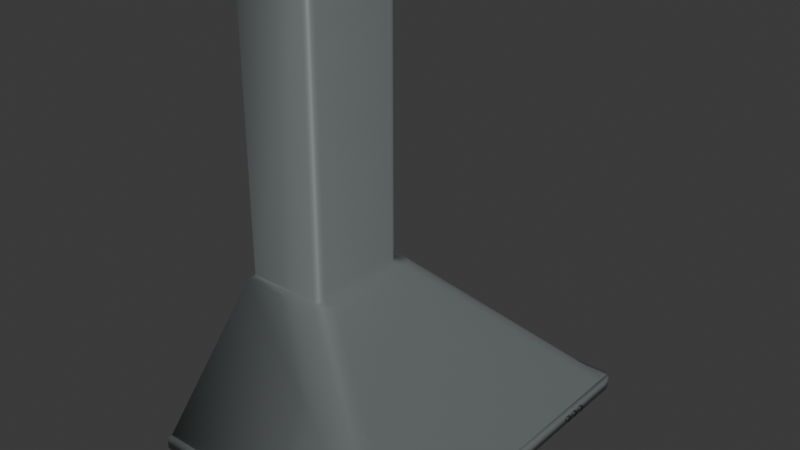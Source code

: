 # Source: rangehood.blend  (saved by Blender 4.5.91; exported with 4.5.12 LTS)
import bpy
from mathutils import Matrix  # noqa: F401  (used for matrix-valued properties, if any)

bpy.ops.wm.read_factory_settings(use_empty=True)
scene = bpy.context.scene
scene.name = 'Scene'

# ---- collections
col_collection = bpy.data.collections.new('Collection'); scene.collection.children.link(col_collection)

# ---- materials (node trees are filled in below, after node groups)
mat_material = bpy.data.materials.new('Material')
mat_material.alpha_threshold = 0.0
mat_material.roughness = 0.5
mat_material.line_color = (0.0, 0.0, 0.0, 1.0)
mat_material_003 = bpy.data.materials.new('Material.003')
mat_material_002 = bpy.data.materials.new('Material.002')

# ---- material node trees
mat_material.use_nodes = True; mat_material.node_tree.nodes.clear()
_N = mat_material.node_tree.nodes; _L = mat_material.node_tree.links
n0 = _N.new('ShaderNodeOutputMaterial'); n0.name = 'Material Output'; n0.location = (200, 100)
n1 = _N.new('ShaderNodeBsdfPrincipled'); n1.name = 'Principled BSDF'; n1.location = (-200, 100)
n1.inputs[0].default_value = (0.4287, 0.4735, 0.4735, 1.0)
n1.inputs[1].default_value = 0.7063
n1.inputs[2].default_value = 0.2698
n1.inputs[3].default_value = 1.45
_L.new(n1.outputs[0], n0.inputs[0])
n0.is_active_output = True
mat_material_003.use_nodes = True; mat_material_003.node_tree.nodes.clear()
_N = mat_material_003.node_tree.nodes; _L = mat_material_003.node_tree.links
n0 = _N.new('ShaderNodeBsdfPrincipled'); n0.name = 'Principled BSDF'; n0.location = (-200, 100)
n0.inputs[0].default_value = (0.02416, 0.02416, 0.02416, 1.0)
n1 = _N.new('ShaderNodeOutputMaterial'); n1.name = 'Material Output'; n1.location = (200, 100)
_L.new(n0.outputs[0], n1.inputs[0])
n1.is_active_output = True
mat_material_002.use_nodes = True; mat_material_002.node_tree.nodes.clear()
_N = mat_material_002.node_tree.nodes; _L = mat_material_002.node_tree.links
n0 = _N.new('ShaderNodeBsdfPrincipled'); n0.name = 'Principled BSDF'; n0.location = (-200, 100)
n0.inputs[0].default_value = (0.016, 0.016, 0.016, 1.0)
n1 = _N.new('ShaderNodeOutputMaterial'); n1.name = 'Material Output'; n1.location = (200, 100)
_L.new(n0.outputs[0], n1.inputs[0])
n1.is_active_output = True

# ---- world
world_world = bpy.data.worlds.new('World'); scene.world = world_world
world_world.use_nodes = True; world_world.node_tree.nodes.clear()
_N = world_world.node_tree.nodes; _L = world_world.node_tree.links
n0 = _N.new('ShaderNodeOutputWorld'); n0.name = 'World Output'; n0.location = (200, 100)
n1 = _N.new('ShaderNodeBackground'); n1.name = 'Background'; n1.location = (-200, 100)
n1.inputs[0].default_value = (0.05088, 0.05088, 0.05088, 1.0)
_L.new(n1.outputs[0], n0.inputs[0])
n0.is_active_output = True
world_world.color = (0.05088, 0.05088, 0.05088)
world_world.sun_shadow_jitter_overblur = 0.0

# ---- meshes
me_cube = bpy.data.meshes.new('Cube')
me_cube.from_pydata([(-0.9995, 0.3337, -0.1803), (-1.0, 1.038, -1.0), (-0.9995, -0.3337, -0.1803), (-1.0, -1.038, -1.0), (1.001, 1.038, -1.0), (-0.9988, 1.038, -1.0), (-0.9988, -1.038, -1.0), (1.001, -1.038, -1.0), (-0.9988, 1.07, -1.0), (-0.6267, 0.7071, -1.021), (0.3713, 0.7071, -1.021), (-0.9988, -1.07, -1.0), (-0.6267, -0.7071, -1.021), (0.3713, -0.7071, -1.021), (-0.9988, 1.07, -1.079), (-0.9988, -1.07, -1.079), (0.8896, -0.9215, -1.021), (0.8896, 0.9215, -1.021), (-0.8498, 0.9215, -1.021), (-0.8498, -0.9215, -1.021), (0.336, -0.5803, -0.6057), (0.336, 0.5803, -0.6057), (-0.5913, 0.5803, -0.6057), (-0.5913, -0.5803, -0.6057), (-0.4151, 0.3337, -0.1803), (-0.356, 0.2832, -0.1803), (-0.3813, 0.3255, -0.1803), (-0.3638, 0.3096, -0.1803), (0.8904, 1.038, -1.0), (1.0, 0.94, -1.0), (1.001, 1.038, -1.0), (0.9452, 1.025, -1.0), (0.9853, 0.9892, -1.0), (-0.356, -0.2832, -0.1803), (-0.4151, -0.3337, -0.1803), (-0.3638, -0.3096, -0.1803), (-0.3813, -0.3255, -0.1803), (1.0, -0.94, -1.0), (0.8904, -1.038, -1.0), (1.001, -1.038, -1.0), (0.9853, -0.9892, -1.0), (0.9452, -1.025, -1.0), (1.039, 1.002, -1.0), (0.97, 1.07, -1.0), (1.029, 1.036, -1.0), (1.004, 1.061, -1.0), (0.97, -1.07, -1.0), (1.039, -1.002, -1.0), (1.004, -1.061, -1.0), (1.029, -1.036, -1.0), (1.039, -1.002, -1.079), (0.97, -1.07, -1.079), (0.9919, -1.024, -1.061), (1.029, -1.036, -1.079), (1.004, -1.061, -1.079), (0.97, 1.07, -1.079), (1.039, 1.002, -1.079), (0.9919, 1.024, -1.061), (1.004, 1.061, -1.079), (1.029, 1.036, -1.079), (-1.0, -0.3896, -0.1803), (-1.0, 0.3896, -0.1803), (-0.2593, 0.3404, -0.1803), (-0.2448, 0.2913, -0.1803), (-0.2989, 0.3764, -0.1803), (-0.3531, 0.3896, -0.1803), (-0.2989, -0.3764, -0.1803), (-0.3531, -0.3896, -0.1803), (-0.2593, -0.3404, -0.1803), (-0.2448, -0.2913, -0.1803), (-0.9995, -0.3337, 1.741), (-0.9995, 0.3337, 1.741), (-0.3638, 0.3096, 1.741), (-0.356, 0.2832, 1.741), (-0.3813, 0.3255, 1.741), (-0.4151, 0.3337, 1.741), (-0.3813, -0.3255, 1.741), (-0.4151, -0.3337, 1.741), (-0.3638, -0.3096, 1.741), (-0.356, -0.2832, 1.741)], [], [(3, 60, 61, 1), (1, 5, 8, 14, 15, 11, 6, 3), (12, 9, 22, 23), (18, 19, 15, 14), (12, 13, 10, 9, 18, 17, 16, 19), (9, 12, 19, 18), (22, 21, 20, 23), (10, 13, 20, 21), (13, 12, 23, 20), (9, 10, 21, 22), (28, 31, 30), (31, 32, 30), (32, 29, 30), (37, 40, 39), (40, 41, 39), (41, 38, 39), (63, 29, 32, 62), (62, 32, 31, 64), (64, 31, 28, 65), (67, 38, 41, 66), (66, 41, 40, 68), (68, 40, 37, 69), (24, 0, 71, 75), (1, 61, 65, 28), (29, 63, 69, 37), (1, 28, 30, 4, 5), (30, 29, 37, 39, 7, 4), (38, 67, 60, 3), (39, 38, 3, 6, 7), (50, 53, 52), (53, 54, 52), (54, 51, 52), (55, 58, 57), (58, 59, 57), (59, 56, 57), (55, 43, 45, 58), (58, 45, 44, 59), (59, 44, 42, 56), (46, 51, 54, 48), (48, 54, 53, 49), (49, 53, 50, 47), (8, 43, 55, 14), (11, 46, 48, 49, 47, 42, 44, 45, 43, 8, 5, 4, 7, 6), (42, 47, 50, 56), (11, 15, 51, 46), (16, 17, 57, 56, 50, 52), (19, 16, 52, 51, 15), (17, 18, 14, 55, 57), (2, 0, 61, 60), (27, 25, 63, 62), (26, 27, 62, 64), (24, 26, 64, 65), (36, 34, 67, 66), (35, 36, 66, 68), (33, 35, 68, 69), (0, 24, 65, 61), (25, 33, 69, 63), (34, 2, 60, 67), (70, 77, 76, 78, 79, 73, 72, 74, 75, 71), (34, 36, 76, 77), (25, 27, 72, 73), (33, 25, 73, 79), (36, 35, 78, 76), (27, 26, 74, 72), (2, 34, 77, 70), (35, 33, 79, 78), (26, 24, 75, 74), (0, 2, 70, 71)])
me_cube.polygons.foreach_set('use_smooth', [True] * 68)
_uv = me_cube.uv_layers.new(name='UVMap')
_uv.uv.foreach_set('vector', [0.375, 0.0, 0.625, 0.0, 0.625, 0.25, 0.375, 0.25, 0.375, 0.25, 0.375, 0.25, 0.375, 0.25, 0.375, 0.25, 0.375, 0.0, 0.375, 0.0, 0.375, 0.0, 0.375, 0.0, 0.1696, 0.7076, 0.1696, 0.5424, 0.1696, 0.5424, 0.1696, 0.7076, 0.1433, 0.5174, 0.1433, 0.7326, 0.125, 0.75, 0.125, 0.5, 0.1696, 0.7076, 0.3304, 0.7076, 0.3304, 0.5424, 0.1696, 0.5424, 0.1433, 0.5174, 0.3567, 0.5174, 0.3567, 0.7326, 0.1433, 0.7326, 0.1696, 0.5424, 0.1696, 0.7076, 0.1433, 0.7326, 0.1433, 0.5174, 0.1696, 0.5424, 0.3304, 0.5424, 0.3304, 0.7076, 0.1696, 0.7076, 0.3304, 0.5424, 0.3304, 0.7076, 0.3304, 0.7076, 0.3304, 0.5424, 0.3304, 0.7076, 0.1696, 0.7076, 0.1696, 0.7076, 0.3304, 0.7076, 0.1696, 0.5424, 0.3304, 0.5424, 0.3304, 0.5424, 0.1696, 0.5424, 0.375, 0.4863, 0.3772, 0.4943, 0.375, 0.5, 0.3772, 0.4943, 0.3831, 0.503, 0.375, 0.5, 0.3831, 0.503, 0.3912, 0.5104, 0.375, 0.5, 0.375, 0.7381, 0.3773, 0.7445, 0.375, 0.75, 0.3773, 0.7445, 0.3834, 0.7513, 0.375, 0.75, 0.3834, 0.7513, 0.3918, 0.7566, 0.375, 0.75, 0.625, 0.5315, 0.375, 0.5119, 0.3773, 0.5055, 0.6262, 0.5156, 0.6262, 0.5156, 0.3773, 0.5055, 0.3772, 0.4943, 0.6261, 0.4851, 0.6261, 0.4851, 0.3772, 0.4943, 0.375, 0.4863, 0.625, 0.469, 0.625, 0.781, 0.375, 0.7637, 0.3772, 0.7557, 0.6261, 0.7649, 0.6261, 0.7649, 0.3772, 0.7557, 0.3773, 0.7445, 0.6262, 0.7344, 0.6262, 0.7344, 0.3773, 0.7445, 0.375, 0.7381, 0.625, 0.7185, 0.6253, 0.4921, 0.625, 0.3153, 0.625, 0.3153, 0.6253, 0.4921, 0.375, 0.25, 0.625, 0.25, 0.625, 0.469, 0.375, 0.4863, 0.375, 0.5119, 0.625, 0.5315, 0.625, 0.7185, 0.375, 0.7381, 0.375, 0.25, 0.375, 0.4863, 0.375, 0.5, 0.375, 0.5, 0.375, 0.25, 0.375, 0.5, 0.375, 0.5119, 0.375, 0.7381, 0.375, 0.75, 0.375, 0.75, 0.375, 0.5, 0.375, 0.7637, 0.625, 0.781, 0.625, 1.0, 0.375, 1.0, 0.375, 0.75, 0.375, 0.7637, 0.375, 1.0, 0.375, 0.9999, 0.375, 0.75, 0.375, 0.742, 0.3725, 0.7476, 0.3693, 0.7445, 0.3725, 0.7476, 0.3708, 0.75, 0.3693, 0.7445, 0.3708, 0.75, 0.3666, 0.75, 0.3693, 0.7445, 0.3695, 0.4971, 0.3708, 0.5, 0.3693, 0.5055, 0.3708, 0.5, 0.3725, 0.5024, 0.3693, 0.5055, 0.3725, 0.5024, 0.3711, 0.5037, 0.3693, 0.5055, 0.3695, 0.4971, 0.375, 0.4916, 0.375, 0.4969, 0.375, 0.4958, 0.375, 0.4958, 0.375, 0.4969, 0.375, 0.503, 0.375, 0.504, 0.375, 0.504, 0.375, 0.503, 0.375, 0.508, 0.375, 0.508, 0.375, 0.7584, 0.3695, 0.7529, 0.375, 0.7542, 0.375, 0.7531, 0.375, 0.7531, 0.375, 0.7542, 0.375, 0.746, 0.375, 0.747, 0.375, 0.747, 0.375, 0.746, 0.375, 0.742, 0.375, 0.742, 0.375, 0.25, 0.375, 0.4916, 0.3695, 0.4971, 0.375, 0.25, 0.375, 1.0, 0.375, 0.7584, 0.375, 0.7531, 0.375, 0.747, 0.375, 0.742, 0.375, 0.508, 0.375, 0.503, 0.375, 0.4969, 0.375, 0.4916, 0.375, 0.25, 0.375, 0.25, 0.375, 0.5, 0.375, 0.75, 0.375, 1.0, 0.375, 0.508, 0.375, 0.742, 0.375, 0.742, 0.375, 0.508, 0.375, 1.0, 0.375, 1.0, 0.3695, 0.7529, 0.375, 0.7584, 0.3567, 0.7326, 0.3567, 0.5174, 0.3693, 0.5055, 0.375, 0.508, 0.375, 0.742, 0.3693, 0.7445, 0.1433, 0.7326, 0.3567, 0.7326, 0.3693, 0.7445, 0.3695, 0.7529, 0.125, 0.75, 0.3567, 0.5174, 0.1433, 0.5174, 0.125, 0.5, 0.3695, 0.4971, 0.3693, 0.5055, 0.625, 0.9347, 0.625, 0.3153, 0.625, 0.25, 0.625, 1.0, 0.6256, 0.5147, 0.6254, 0.5262, 0.625, 0.5315, 0.6262, 0.5156, 0.6256, 0.504, 0.6256, 0.5147, 0.6262, 0.5156, 0.6261, 0.4851, 0.6253, 0.4921, 0.6256, 0.504, 0.6261, 0.4851, 0.625, 0.469, 0.6256, 0.746, 0.6253, 0.7579, 0.625, 0.781, 0.6261, 0.7649, 0.6256, 0.7353, 0.6256, 0.746, 0.6261, 0.7649, 0.6262, 0.7344, 0.6254, 0.7238, 0.6256, 0.7353, 0.6262, 0.7344, 0.625, 0.7185, 0.625, 0.3153, 0.6253, 0.4921, 0.625, 0.469, 0.625, 0.25, 0.6254, 0.5262, 0.6254, 0.7238, 0.625, 0.7185, 0.625, 0.5315, 0.6253, 0.7579, 0.625, 0.9347, 0.625, 1.0, 0.625, 0.781, 0.625, 0.9347, 0.6253, 0.7579, 0.6256, 0.746, 0.6256, 0.7353, 0.6254, 0.7238, 0.6254, 0.5262, 0.6256, 0.5147, 0.6256, 0.504, 0.6253, 0.4921, 0.625, 0.3153, 0.6253, 0.7579, 0.6256, 0.746, 0.6256, 0.746, 0.6253, 0.7579, 0.6254, 0.5262, 0.6256, 0.5147, 0.6256, 0.5147, 0.6254, 0.5262, 0.6254, 0.7238, 0.6254, 0.5262, 0.6254, 0.5262, 0.6254, 0.7238, 0.6256, 0.746, 0.6256, 0.7353, 0.6256, 0.7353, 0.6256, 0.746, 0.6256, 0.5147, 0.6256, 0.504, 0.6256, 0.504, 0.6256, 0.5147, 0.625, 0.9347, 0.6253, 0.7579, 0.6253, 0.7579, 0.625, 0.9347, 0.6256, 0.7353, 0.6254, 0.7238, 0.6254, 0.7238, 0.6256, 0.7353, 0.6256, 0.504, 0.6253, 0.4921, 0.6253, 0.4921, 0.6256, 0.504, 0.625, 0.3153, 0.625, 0.9347, 0.625, 0.9347, 0.625, 0.3153])
me_cube.materials.append(mat_material)
me_cube.use_mirror_vertex_groups = False
me_cube.update()
me_cylinder_001 = bpy.data.meshes.new('Cylinder.001')
me_cylinder_001.from_pydata([(0.0, 0.007, -0.0025), (0.0, 0.007, 0.0025), (0.0035, 0.006062, -0.0025), (0.0035, 0.006062, 0.0025), (0.006062, 0.0035, -0.0025), (0.006062, 0.0035, 0.0025), (0.007, 0.0, -0.0025), (0.007, 0.0, 0.0025), (0.006062, -0.0035, -0.0025), (0.006062, -0.0035, 0.0025), (0.0035, -0.006062, -0.0025), (0.0035, -0.006062, 0.0025), (0.0, -0.007, -0.0025), (0.0, -0.007, 0.0025), (-0.0035, -0.006062, -0.0025), (-0.0035, -0.006062, 0.0025), (-0.006062, -0.0035, -0.0025), (-0.006062, -0.0035, 0.0025), (-0.007, 0.0, -0.0025), (-0.007, 0.0, 0.0025), (-0.006062, 0.0035, -0.0025), (-0.006062, 0.0035, 0.0025), (-0.0035, 0.006062, -0.0025), (-0.0035, 0.006062, 0.0025)], [], [(0, 1, 3, 2), (2, 3, 5, 4), (4, 5, 7, 6), (6, 7, 9, 8), (8, 9, 11, 10), (10, 11, 13, 12), (12, 13, 15, 14), (14, 15, 17, 16), (16, 17, 19, 18), (18, 19, 21, 20), (3, 1, 23, 21, 19, 17, 15, 13, 11, 9, 7, 5), (20, 21, 23, 22), (22, 23, 1, 0), (0, 2, 4, 6, 8, 10, 12, 14, 16, 18, 20, 22)])
me_cylinder_001.polygons.foreach_set('use_smooth', [True] * 14)
_uv = me_cylinder_001.uv_layers.new(name='UVMap')
_uv.uv.foreach_set('vector', [1.0, 0.5, 1.0, 1.0, 0.9167, 1.0, 0.9167, 0.5, 0.9167, 0.5, 0.9167, 1.0, 0.8333, 1.0, 0.8333, 0.5, 0.8333, 0.5, 0.8333, 1.0, 0.75, 1.0, 0.75, 0.5, 0.75, 0.5, 0.75, 1.0, 0.6667, 1.0, 0.6667, 0.5, 0.6667, 0.5, 0.6667, 1.0, 0.5833, 1.0, 0.5833, 0.5, 0.5833, 0.5, 0.5833, 1.0, 0.5, 1.0, 0.5, 0.5, 0.5, 0.5, 0.5, 1.0, 0.4167, 1.0, 0.4167, 0.5, 0.4167, 0.5, 0.4167, 1.0, 0.3333, 1.0, 0.3333, 0.5, 0.3333, 0.5, 0.3333, 1.0, 0.25, 1.0, 0.25, 0.5, 0.25, 0.5, 0.25, 1.0, 0.1667, 1.0, 0.1667, 0.5, 0.37, 0.4578, 0.25, 0.49, 0.13, 0.4578, 0.04215, 0.37, 0.01, 0.25, 0.04215, 0.13, 0.13, 0.04215, 0.25, 0.01, 0.37, 0.04215, 0.4578, 0.13, 0.49, 0.25, 0.4578, 0.37, 0.1667, 0.5, 0.1667, 1.0, 0.08333, 1.0, 0.08333, 0.5, 0.08333, 0.5, 0.08333, 1.0, 7.451e-08, 1.0, 7.451e-08, 0.5, 0.75, 0.49, 0.87, 0.4578, 0.9578, 0.37, 0.99, 0.25, 0.9578, 0.13, 0.87, 0.04215, 0.75, 0.01, 0.63, 0.04215, 0.5422, 0.13, 0.51, 0.25, 0.5422, 0.37, 0.63, 0.4578])
me_cylinder_001.materials.append(mat_material_003)
me_cylinder_001.update()
me_cylinder_002 = bpy.data.meshes.new('Cylinder.002')
me_cylinder_002.from_pydata([(0.0, 0.007, -0.0025), (0.0, 0.007, 0.0025), (0.0035, 0.006062, -0.0025), (0.0035, 0.006062, 0.0025), (0.006062, 0.0035, -0.0025), (0.006062, 0.0035, 0.0025), (0.007, 0.0, -0.0025), (0.007, 0.0, 0.0025), (0.006062, -0.0035, -0.0025), (0.006062, -0.0035, 0.0025), (0.0035, -0.006062, -0.0025), (0.0035, -0.006062, 0.0025), (0.0, -0.007, -0.0025), (0.0, -0.007, 0.0025), (-0.0035, -0.006062, -0.0025), (-0.0035, -0.006062, 0.0025), (-0.006062, -0.0035, -0.0025), (-0.006062, -0.0035, 0.0025), (-0.007, 0.0, -0.0025), (-0.007, 0.0, 0.0025), (-0.006062, 0.0035, -0.0025), (-0.006062, 0.0035, 0.0025), (-0.0035, 0.006062, -0.0025), (-0.0035, 0.006062, 0.0025)], [], [(0, 1, 3, 2), (2, 3, 5, 4), (4, 5, 7, 6), (6, 7, 9, 8), (8, 9, 11, 10), (10, 11, 13, 12), (12, 13, 15, 14), (14, 15, 17, 16), (16, 17, 19, 18), (18, 19, 21, 20), (3, 1, 23, 21, 19, 17, 15, 13, 11, 9, 7, 5), (20, 21, 23, 22), (22, 23, 1, 0), (0, 2, 4, 6, 8, 10, 12, 14, 16, 18, 20, 22)])
me_cylinder_002.polygons.foreach_set('use_smooth', [True] * 14)
_uv = me_cylinder_002.uv_layers.new(name='UVMap')
_uv.uv.foreach_set('vector', [1.0, 0.5, 1.0, 1.0, 0.9167, 1.0, 0.9167, 0.5, 0.9167, 0.5, 0.9167, 1.0, 0.8333, 1.0, 0.8333, 0.5, 0.8333, 0.5, 0.8333, 1.0, 0.75, 1.0, 0.75, 0.5, 0.75, 0.5, 0.75, 1.0, 0.6667, 1.0, 0.6667, 0.5, 0.6667, 0.5, 0.6667, 1.0, 0.5833, 1.0, 0.5833, 0.5, 0.5833, 0.5, 0.5833, 1.0, 0.5, 1.0, 0.5, 0.5, 0.5, 0.5, 0.5, 1.0, 0.4167, 1.0, 0.4167, 0.5, 0.4167, 0.5, 0.4167, 1.0, 0.3333, 1.0, 0.3333, 0.5, 0.3333, 0.5, 0.3333, 1.0, 0.25, 1.0, 0.25, 0.5, 0.25, 0.5, 0.25, 1.0, 0.1667, 1.0, 0.1667, 0.5, 0.37, 0.4578, 0.25, 0.49, 0.13, 0.4578, 0.04215, 0.37, 0.01, 0.25, 0.04215, 0.13, 0.13, 0.04215, 0.25, 0.01, 0.37, 0.04215, 0.4578, 0.13, 0.49, 0.25, 0.4578, 0.37, 0.1667, 0.5, 0.1667, 1.0, 0.08333, 1.0, 0.08333, 0.5, 0.08333, 0.5, 0.08333, 1.0, 7.451e-08, 1.0, 7.451e-08, 0.5, 0.75, 0.49, 0.87, 0.4578, 0.9578, 0.37, 0.99, 0.25, 0.9578, 0.13, 0.87, 0.04215, 0.75, 0.01, 0.63, 0.04215, 0.5422, 0.13, 0.51, 0.25, 0.5422, 0.37, 0.63, 0.4578])
me_cylinder_002.materials.append(mat_material_003)
me_cylinder_002.update()
me_cylinder_003 = bpy.data.meshes.new('Cylinder.003')
me_cylinder_003.from_pydata([(0.0, 0.007, -0.0025), (0.0, 0.007, 0.0025), (0.0035, 0.006062, -0.0025), (0.0035, 0.006062, 0.0025), (0.006062, 0.0035, -0.0025), (0.006062, 0.0035, 0.0025), (0.007, 0.0, -0.0025), (0.007, 0.0, 0.0025), (0.006062, -0.0035, -0.0025), (0.006062, -0.0035, 0.0025), (0.0035, -0.006062, -0.0025), (0.0035, -0.006062, 0.0025), (0.0, -0.007, -0.0025), (0.0, -0.007, 0.0025), (-0.0035, -0.006062, -0.0025), (-0.0035, -0.006062, 0.0025), (-0.006062, -0.0035, -0.0025), (-0.006062, -0.0035, 0.0025), (-0.007, 0.0, -0.0025), (-0.007, 0.0, 0.0025), (-0.006062, 0.0035, -0.0025), (-0.006062, 0.0035, 0.0025), (-0.0035, 0.006062, -0.0025), (-0.0035, 0.006062, 0.0025)], [], [(0, 1, 3, 2), (2, 3, 5, 4), (4, 5, 7, 6), (6, 7, 9, 8), (8, 9, 11, 10), (10, 11, 13, 12), (12, 13, 15, 14), (14, 15, 17, 16), (16, 17, 19, 18), (18, 19, 21, 20), (3, 1, 23, 21, 19, 17, 15, 13, 11, 9, 7, 5), (20, 21, 23, 22), (22, 23, 1, 0), (0, 2, 4, 6, 8, 10, 12, 14, 16, 18, 20, 22)])
me_cylinder_003.polygons.foreach_set('use_smooth', [True] * 14)
_uv = me_cylinder_003.uv_layers.new(name='UVMap')
_uv.uv.foreach_set('vector', [1.0, 0.5, 1.0, 1.0, 0.9167, 1.0, 0.9167, 0.5, 0.9167, 0.5, 0.9167, 1.0, 0.8333, 1.0, 0.8333, 0.5, 0.8333, 0.5, 0.8333, 1.0, 0.75, 1.0, 0.75, 0.5, 0.75, 0.5, 0.75, 1.0, 0.6667, 1.0, 0.6667, 0.5, 0.6667, 0.5, 0.6667, 1.0, 0.5833, 1.0, 0.5833, 0.5, 0.5833, 0.5, 0.5833, 1.0, 0.5, 1.0, 0.5, 0.5, 0.5, 0.5, 0.5, 1.0, 0.4167, 1.0, 0.4167, 0.5, 0.4167, 0.5, 0.4167, 1.0, 0.3333, 1.0, 0.3333, 0.5, 0.3333, 0.5, 0.3333, 1.0, 0.25, 1.0, 0.25, 0.5, 0.25, 0.5, 0.25, 1.0, 0.1667, 1.0, 0.1667, 0.5, 0.37, 0.4578, 0.25, 0.49, 0.13, 0.4578, 0.04215, 0.37, 0.01, 0.25, 0.04215, 0.13, 0.13, 0.04215, 0.25, 0.01, 0.37, 0.04215, 0.4578, 0.13, 0.49, 0.25, 0.4578, 0.37, 0.1667, 0.5, 0.1667, 1.0, 0.08333, 1.0, 0.08333, 0.5, 0.08333, 0.5, 0.08333, 1.0, 7.451e-08, 1.0, 7.451e-08, 0.5, 0.75, 0.49, 0.87, 0.4578, 0.9578, 0.37, 0.99, 0.25, 0.9578, 0.13, 0.87, 0.04215, 0.75, 0.01, 0.63, 0.04215, 0.5422, 0.13, 0.51, 0.25, 0.5422, 0.37, 0.63, 0.4578])
me_cylinder_003.materials.append(mat_material_003)
me_cylinder_003.update()
me_plane = bpy.data.meshes.new('Plane')
me_plane.from_pydata([(-1.243, -1.0, 0.1624), (0.757, -1.0, 0.1624), (-1.243, 1.0, 0.1624), (0.757, 1.0, 0.1624)], [], [(0, 1, 3, 2)])
_uv = me_plane.uv_layers.new(name='UVMap')
_uv.uv.foreach_set('vector', [0.0, 0.0, 1.0, 0.0, 1.0, 1.0, 0.0, 1.0])
me_plane.materials.append(mat_material_002)
me_plane.update()

# ---- objects
ob_hood = bpy.data.objects.new('Hood', me_cube)
ob_button1 = bpy.data.objects.new('Button1', me_cylinder_001)
ob_button2 = bpy.data.objects.new('Button2', me_cylinder_002)
ob_button3 = bpy.data.objects.new('Button3', me_cylinder_003)
ob_filter = bpy.data.objects.new('Filter', me_plane)

# ---- transforms, parenting, visibility, modifiers, constraints
ob_hood.location = (0.2215, 0.0, 0.2718)
ob_hood.scale = (0.2207, 0.2803, 0.25)
ob_hood.lock_rotations_4d = False
ob_hood.empty_display_type = 'ARROWS'
ob_hood.lineart.crease_threshold = 0.0
ob_button1.location = (0.452, 0.177, 0.01135)
ob_button1.rotation_euler = (-0.0, 1.571, 0.0)
ob_button1.scale = (0.769, 0.8288, 0.7806)
ob_button2.location = (0.452, 0.1587, 0.01135)
ob_button2.rotation_euler = (-0.0, 1.571, 0.0)
ob_button2.scale = (0.769, 0.8288, 0.7806)
ob_button3.location = (0.452, 0.1955, 0.01135)
ob_button3.rotation_euler = (-0.0, 1.571, 0.0)
ob_button3.scale = (0.769, 0.8288, 0.7806)
ob_filter.location = (0.2215, 0.0, -0.04781)
ob_filter.scale = (0.155, 0.1943, 0.4972)

# ---- collection membership
col_collection.objects.link(ob_hood)
col_collection.objects.link(ob_button1)
col_collection.objects.link(ob_button2)
col_collection.objects.link(ob_button3)
col_collection.objects.link(ob_filter)

# ---- scene / render settings (as saved in the file)
scene.frame_start = 1; scene.frame_end = 250; scene.frame_set(1)
scene.render.engine = 'BLENDER_EEVEE_NEXT'
bpy.context.view_layer.update()

# ---- added for rendering (the .blend has no active camera and no usable light): camera, sun
cam_auto = bpy.data.cameras.new('AutoCamera')
cam_auto.lens = 50.0
cam_auto.sensor_width = 36.0
cam_auto.clip_end = 1000.0
ob_auto_camera = bpy.data.objects.new('AutoCamera', cam_auto)
scene.collection.objects.link(ob_auto_camera)
ob_auto_camera.location = (1.18098, -1.14438, 1.11736)
ob_auto_camera.rotation_euler = (1.09748, -7.21219e-08, 0.694738)
scene.camera = ob_auto_camera
light_auto_sun = bpy.data.lights.new('AutoSun', 'SUN')
light_auto_sun.energy = 3.0
light_auto_sun.angle = 0.0523599
ob_auto_sun = bpy.data.objects.new('AutoSun', light_auto_sun)
scene.collection.objects.link(ob_auto_sun)
ob_auto_sun.rotation_euler = (0.872665, 0.174533, 0.523599)
bpy.context.view_layer.update()
